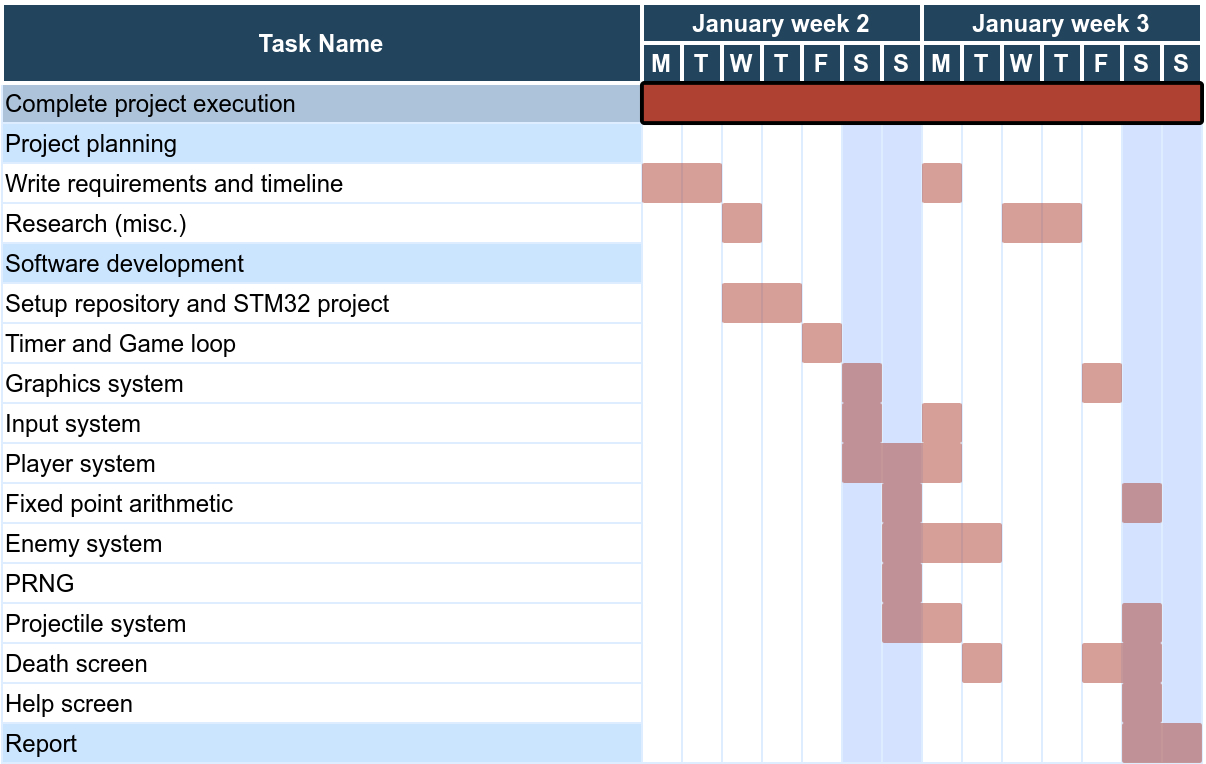

The diagram above was exported from draw.io. Its source (the exported page's mxGraphModel, read from the mxfile embedded in the PNG):
<mxGraphModel dx="1594" dy="866" grid="1" gridSize="10" guides="1" tooltips="1" connect="0" arrows="1" fold="1" page="1" pageScale="1.5" pageWidth="1169" pageHeight="827" background="none" math="0" shadow="0">
  <root>
    <mxCell id="0" />
    <mxCell id="1" parent="0" />
    <mxCell id="64" value="Complete project execution" style="align=left;strokeColor=#DEEDFF;fillColor=#ADC3D9" parent="1" vertex="1">
      <mxGeometry x="366.5" y="380" width="320" height="20" as="geometry" />
    </mxCell>
    <mxCell id="68" value="" style="strokeColor=#DEEDFF" parent="1" vertex="1">
      <mxGeometry x="686.500000000002" y="380.0000000000002" width="20" height="340" as="geometry" />
    </mxCell>
    <mxCell id="70" value="Project planning" style="align=left;strokeColor=#DEEDFF;fillColor=#CCE5FF" parent="1" vertex="1">
      <mxGeometry x="366.5000000000002" y="399.9999999999999" width="319.9999999999998" height="20" as="geometry" />
    </mxCell>
    <mxCell id="75" value="Write requirements and timeline" style="align=left;strokeColor=#DEEDFF" parent="1" vertex="1">
      <mxGeometry x="366.5000000000003" y="419.9999999999998" width="319.9999999999997" height="20.000000000000014" as="geometry" />
    </mxCell>
    <mxCell id="85" value="Setup repository and STM32 project" style="align=left;strokeColor=#DEEDFF" parent="1" vertex="1">
      <mxGeometry x="366.4999999999999" y="480.00000000000017" width="320.0000000000001" height="20" as="geometry" />
    </mxCell>
    <mxCell id="90" value="Timer and Game loop" style="align=left;strokeColor=#DEEDFF" parent="1" vertex="1">
      <mxGeometry x="366.4999999999999" y="500.00000000000045" width="320.0000000000001" height="20" as="geometry" />
    </mxCell>
    <mxCell id="95" value="Graphics system" style="align=left;strokeColor=#DEEDFF" parent="1" vertex="1">
      <mxGeometry x="366.5000000000006" y="520.0000000000007" width="319.9999999999994" height="20" as="geometry" />
    </mxCell>
    <mxCell id="100" value="Input system" style="align=left;strokeColor=#DEEDFF" parent="1" vertex="1">
      <mxGeometry x="366.5000000000006" y="540.0000000000006" width="319.9999999999994" height="20" as="geometry" />
    </mxCell>
    <mxCell id="105" value="Software development" style="align=left;strokeColor=#DEEDFF;fillColor=#CCE5FF" parent="1" vertex="1">
      <mxGeometry x="366.50000000000034" y="460.000000000001" width="319.99999999999966" height="20.00000000000003" as="geometry" />
    </mxCell>
    <mxCell id="110" value="Research (misc.)" style="align=left;strokeColor=#DEEDFF" parent="1" vertex="1">
      <mxGeometry x="366.5000000000003" y="440.000000000001" width="319.9999999999997" height="20" as="geometry" />
    </mxCell>
    <mxCell id="115" value="Player system" style="align=left;strokeColor=#DEEDFF" parent="1" vertex="1">
      <mxGeometry x="366.5000000000003" y="560.0000000000013" width="319.9999999999997" height="20" as="geometry" />
    </mxCell>
    <mxCell id="120" value="Fixed point arithmetic" style="align=left;strokeColor=#DEEDFF" parent="1" vertex="1">
      <mxGeometry x="366.5" y="580.0000000000016" width="320" height="20" as="geometry" />
    </mxCell>
    <mxCell id="125" value="Enemy system" style="align=left;strokeColor=#DEEDFF" parent="1" vertex="1">
      <mxGeometry x="366.5" y="600.0000000000014" width="320" height="20" as="geometry" />
    </mxCell>
    <mxCell id="130" value="PRNG" style="align=left;strokeColor=#DEEDFF" parent="1" vertex="1">
      <mxGeometry x="366.4999999999997" y="620.0000000000018" width="320.0000000000003" height="20" as="geometry" />
    </mxCell>
    <mxCell id="135" value="Projectile system" style="align=left;strokeColor=#DEEDFF;fillColor=#FFFFFF" parent="1" vertex="1">
      <mxGeometry x="366.49999999999966" y="640.0000000000018" width="320.00000000000034" height="20" as="geometry" />
    </mxCell>
    <mxCell id="140" value="Report" style="align=left;strokeColor=#DEEDFF;fillColor=#CCE5FF" parent="1" vertex="1">
      <mxGeometry x="366.4999999999996" y="700.000000000002" width="320.0000000000004" height="20" as="geometry" />
    </mxCell>
    <mxCell id="145" value="Help screen" style="align=left;strokeColor=#DEEDFF" parent="1" vertex="1">
      <mxGeometry x="366.500000000001" y="680.0000000000023" width="319.999999999999" height="20" as="geometry" />
    </mxCell>
    <mxCell id="194" value="" style="strokeColor=#DEEDFF" parent="1" vertex="1">
      <mxGeometry x="706.500000000002" y="380.00000000000387" width="20" height="340" as="geometry" />
    </mxCell>
    <mxCell id="195" value="" style="strokeColor=#DEEDFF" parent="1" vertex="1">
      <mxGeometry x="726.500000000002" y="380.00000000000387" width="20" height="340" as="geometry" />
    </mxCell>
    <mxCell id="196" value="" style="strokeColor=#DEEDFF" parent="1" vertex="1">
      <mxGeometry x="746.500000000002" y="380.00000000000387" width="20" height="340" as="geometry" />
    </mxCell>
    <mxCell id="197" value="" style="strokeColor=#DEEDFF" parent="1" vertex="1">
      <mxGeometry x="766.500000000002" y="380.00000000000387" width="20" height="340" as="geometry" />
    </mxCell>
    <mxCell id="198" value="" style="strokeColor=#DEEDFF;fillColor=#D4E1FF" parent="1" vertex="1">
      <mxGeometry x="786.500000000002" y="380.0000000000075" width="20" height="340" as="geometry" />
    </mxCell>
    <mxCell id="199" value="" style="strokeColor=#DEEDFF;fillColor=#D4E1FF" parent="1" vertex="1">
      <mxGeometry x="806.500000000002" y="380.0000000000075" width="20" height="340" as="geometry" />
    </mxCell>
    <mxCell id="200" value="" style="strokeColor=#DEEDFF" parent="1" vertex="1">
      <mxGeometry x="826.500000000002" y="380.0000000000075" width="20" height="340" as="geometry" />
    </mxCell>
    <mxCell id="201" value="" style="strokeColor=#DEEDFF" parent="1" vertex="1">
      <mxGeometry x="846.5000000000016" y="380.0000000000075" width="20" height="340" as="geometry" />
    </mxCell>
    <mxCell id="202" value="" style="strokeColor=#DEEDFF" parent="1" vertex="1">
      <mxGeometry x="866.5000000000016" y="380.00000000001114" width="20" height="340" as="geometry" />
    </mxCell>
    <mxCell id="203" value="" style="strokeColor=#DEEDFF" parent="1" vertex="1">
      <mxGeometry x="886.5000000000016" y="380.00000000001114" width="20" height="340" as="geometry" />
    </mxCell>
    <mxCell id="204" value="" style="strokeColor=#DEEDFF" parent="1" vertex="1">
      <mxGeometry x="906.5000000000016" y="380.00000000001114" width="20" height="340" as="geometry" />
    </mxCell>
    <mxCell id="205" value="" style="strokeColor=#DEEDFF;fillColor=#D4E1FF" parent="1" vertex="1">
      <mxGeometry x="926.5000000000018" y="380.00000000001114" width="20" height="340" as="geometry" />
    </mxCell>
    <mxCell id="206" value="" style="strokeColor=#DEEDFF;fillColor=#D4E1FF" parent="1" vertex="1">
      <mxGeometry x="946.5000000000018" y="380.0000000000148" width="20" height="340" as="geometry" />
    </mxCell>
    <mxCell id="2" value="Task Name" style="fillColor=#23445D;strokeColor=#FFFFFF;strokeWidth=2;fontColor=#FFFFFF;fontStyle=1" parent="1" vertex="1">
      <mxGeometry x="366.5" y="340" width="320" height="40" as="geometry" />
    </mxCell>
    <mxCell id="4" value="January week 2" style="fillColor=#23445D;strokeColor=#FFFFFF;strokeWidth=2;fontColor=#FFFFFF;fontStyle=1" parent="1" vertex="1">
      <mxGeometry x="686.5000000000018" y="340.0000000000001" width="140" height="20" as="geometry" />
    </mxCell>
    <mxCell id="5" value="M" style="fillColor=#23445D;strokeColor=#FFFFFF;strokeWidth=2;fontColor=#FFFFFF;fontStyle=1" parent="1" vertex="1">
      <mxGeometry x="686.5000000000018" y="360.0000000000001" width="20" height="20" as="geometry" />
    </mxCell>
    <mxCell id="6" value="T" style="fillColor=#23445D;strokeColor=#FFFFFF;strokeWidth=2;fontColor=#FFFFFF;fontStyle=1" parent="1" vertex="1">
      <mxGeometry x="706.5000000000018" y="360.0000000000001" width="20" height="20" as="geometry" />
    </mxCell>
    <mxCell id="7" value="W" style="fillColor=#23445D;strokeColor=#FFFFFF;strokeWidth=2;fontColor=#FFFFFF;fontStyle=1" parent="1" vertex="1">
      <mxGeometry x="726.5000000000018" y="360.0000000000001" width="20" height="20" as="geometry" />
    </mxCell>
    <mxCell id="8" value="T" style="fillColor=#23445D;strokeColor=#FFFFFF;strokeWidth=2;fontColor=#FFFFFF;fontStyle=1" parent="1" vertex="1">
      <mxGeometry x="746.5000000000018" y="360.0000000000001" width="20" height="20" as="geometry" />
    </mxCell>
    <mxCell id="9" value="F" style="fillColor=#23445D;strokeColor=#FFFFFF;strokeWidth=2;fontColor=#FFFFFF;fontStyle=1" parent="1" vertex="1">
      <mxGeometry x="766.5000000000016" y="360.0000000000001" width="20" height="20" as="geometry" />
    </mxCell>
    <mxCell id="10" value="S" style="fillColor=#23445D;strokeColor=#FFFFFF;strokeWidth=2;fontColor=#FFFFFF;fontStyle=1" parent="1" vertex="1">
      <mxGeometry x="786.5000000000016" y="360.0000000000001" width="20" height="20" as="geometry" />
    </mxCell>
    <mxCell id="11" value="S" style="fillColor=#23445D;strokeColor=#FFFFFF;strokeWidth=2;fontColor=#FFFFFF;fontStyle=1" parent="1" vertex="1">
      <mxGeometry x="806.5000000000016" y="360.0000000000001" width="20" height="20" as="geometry" />
    </mxCell>
    <mxCell id="15" value="January week 3" style="fillColor=#23445D;strokeColor=#FFFFFF;strokeWidth=2;fontColor=#FFFFFF;fontStyle=1" parent="1" vertex="1">
      <mxGeometry x="826.5000000000018" y="340.0000000000001" width="140" height="20" as="geometry" />
    </mxCell>
    <mxCell id="16" value="M" style="fillColor=#23445D;strokeColor=#FFFFFF;strokeWidth=2;fontColor=#FFFFFF;fontStyle=1" parent="1" vertex="1">
      <mxGeometry x="826.5000000000018" y="360.0000000000001" width="20" height="20" as="geometry" />
    </mxCell>
    <mxCell id="17" value="T" style="fillColor=#23445D;strokeColor=#FFFFFF;strokeWidth=2;fontColor=#FFFFFF;fontStyle=1" parent="1" vertex="1">
      <mxGeometry x="846.5000000000018" y="360.0000000000001" width="20" height="20" as="geometry" />
    </mxCell>
    <mxCell id="18" value="W" style="fillColor=#23445D;strokeColor=#FFFFFF;strokeWidth=2;fontColor=#FFFFFF;fontStyle=1" parent="1" vertex="1">
      <mxGeometry x="866.5000000000018" y="360.0000000000001" width="20" height="20" as="geometry" />
    </mxCell>
    <mxCell id="19" value="T" style="fillColor=#23445D;strokeColor=#FFFFFF;strokeWidth=2;fontColor=#FFFFFF;fontStyle=1" parent="1" vertex="1">
      <mxGeometry x="886.5000000000018" y="360.0000000000001" width="20" height="20" as="geometry" />
    </mxCell>
    <mxCell id="20" value="F" style="fillColor=#23445D;strokeColor=#FFFFFF;strokeWidth=2;fontColor=#FFFFFF;fontStyle=1" parent="1" vertex="1">
      <mxGeometry x="906.5000000000016" y="360.0000000000001" width="20" height="20" as="geometry" />
    </mxCell>
    <mxCell id="21" value="S" style="fillColor=#23445D;strokeColor=#FFFFFF;strokeWidth=2;fontColor=#FFFFFF;fontStyle=1" parent="1" vertex="1">
      <mxGeometry x="926.5000000000016" y="360.0000000000001" width="20" height="20" as="geometry" />
    </mxCell>
    <mxCell id="22" value="S" style="fillColor=#23445D;strokeColor=#FFFFFF;strokeWidth=2;fontColor=#FFFFFF;fontStyle=1" parent="1" vertex="1">
      <mxGeometry x="946.5000000000016" y="360.0000000000001" width="20" height="20" as="geometry" />
    </mxCell>
    <mxCell id="245" value="" style="shape=mxgraph.flowchart.process;fillColor=#AE4132;strokeColor=none;strokeWidth=2;opacity=50" parent="1" vertex="1">
      <mxGeometry x="686.5000000000018" y="420.00000000000057" width="40.00000000000023" height="19.99999999999983" as="geometry" />
    </mxCell>
    <mxCell id="254" value="" style="shape=mxgraph.flowchart.process;fillColor=#AE4132;strokeColor=#000000;strokeWidth=2;opacity=100" parent="1" vertex="1">
      <mxGeometry x="686.5" y="380" width="280" height="20" as="geometry" />
    </mxCell>
    <mxCell id="262" value="" style="shape=mxgraph.flowchart.process;fillColor=#AE4132;strokeColor=none;strokeWidth=2;opacity=50" parent="1" vertex="1">
      <mxGeometry x="926.5" y="700" width="40" height="20" as="geometry" />
    </mxCell>
    <mxCell id="0fFivD4prX9QoBkmMKxh-278" value="" style="shape=mxgraph.flowchart.process;fillColor=#AE4132;strokeColor=none;strokeWidth=2;opacity=50" vertex="1" parent="1">
      <mxGeometry x="726.5000000000018" y="480.00000000000057" width="40.00000000000023" height="19.99999999999983" as="geometry" />
    </mxCell>
    <mxCell id="0fFivD4prX9QoBkmMKxh-280" value="" style="shape=mxgraph.flowchart.process;fillColor=#AE4132;strokeColor=none;strokeWidth=2;opacity=50" vertex="1" parent="1">
      <mxGeometry x="766.5000000000018" y="500.00000000000057" width="20.00000000000023" height="19.99999999999983" as="geometry" />
    </mxCell>
    <mxCell id="0fFivD4prX9QoBkmMKxh-281" value="" style="shape=mxgraph.flowchart.process;fillColor=#AE4132;strokeColor=none;strokeWidth=2;opacity=50" vertex="1" parent="1">
      <mxGeometry x="726.5000000000018" y="440.00000000000057" width="20.00000000000023" height="19.99999999999983" as="geometry" />
    </mxCell>
    <mxCell id="0fFivD4prX9QoBkmMKxh-282" value="" style="shape=mxgraph.flowchart.process;fillColor=#AE4132;strokeColor=none;strokeWidth=2;opacity=50" vertex="1" parent="1">
      <mxGeometry x="786.5000000000018" y="520.0000000000006" width="20.00000000000023" height="19.99999999999983" as="geometry" />
    </mxCell>
    <mxCell id="0fFivD4prX9QoBkmMKxh-283" value="" style="shape=mxgraph.flowchart.process;fillColor=#AE4132;strokeColor=none;strokeWidth=2;opacity=50" vertex="1" parent="1">
      <mxGeometry x="786.5000000000018" y="540.0000000000006" width="20.00000000000023" height="19.99999999999983" as="geometry" />
    </mxCell>
    <mxCell id="0fFivD4prX9QoBkmMKxh-284" value="" style="shape=mxgraph.flowchart.process;fillColor=#AE4132;strokeColor=none;strokeWidth=2;opacity=50" vertex="1" parent="1">
      <mxGeometry x="786.5" y="560" width="60" height="20" as="geometry" />
    </mxCell>
    <mxCell id="0fFivD4prX9QoBkmMKxh-285" value="" style="shape=mxgraph.flowchart.process;fillColor=#AE4132;strokeColor=none;strokeWidth=2;opacity=50" vertex="1" parent="1">
      <mxGeometry x="806.5000000000018" y="580.0000000000006" width="20.00000000000023" height="19.99999999999983" as="geometry" />
    </mxCell>
    <mxCell id="0fFivD4prX9QoBkmMKxh-286" value="" style="shape=mxgraph.flowchart.process;fillColor=#AE4132;strokeColor=none;strokeWidth=2;opacity=50" vertex="1" parent="1">
      <mxGeometry x="806.5" y="600" width="60" height="20" as="geometry" />
    </mxCell>
    <mxCell id="0fFivD4prX9QoBkmMKxh-287" value="" style="shape=mxgraph.flowchart.process;fillColor=#AE4132;strokeColor=none;strokeWidth=2;opacity=50" vertex="1" parent="1">
      <mxGeometry x="806.5000000000018" y="620.0000000000006" width="20.00000000000023" height="19.99999999999983" as="geometry" />
    </mxCell>
    <mxCell id="0fFivD4prX9QoBkmMKxh-288" value="" style="shape=mxgraph.flowchart.process;fillColor=#AE4132;strokeColor=none;strokeWidth=2;opacity=50" vertex="1" parent="1">
      <mxGeometry x="806.5000000000018" y="640.0000000000006" width="40.00000000000023" height="19.99999999999983" as="geometry" />
    </mxCell>
    <mxCell id="0fFivD4prX9QoBkmMKxh-289" value="" style="shape=mxgraph.flowchart.process;fillColor=#AE4132;strokeColor=none;strokeWidth=2;opacity=50" vertex="1" parent="1">
      <mxGeometry x="826.5000000000018" y="540.0000000000006" width="20.00000000000023" height="19.99999999999983" as="geometry" />
    </mxCell>
    <mxCell id="0fFivD4prX9QoBkmMKxh-290" value="" style="shape=mxgraph.flowchart.process;fillColor=#AE4132;strokeColor=none;strokeWidth=2;opacity=50" vertex="1" parent="1">
      <mxGeometry x="826.5000000000018" y="420.00000000000057" width="20.00000000000023" height="19.99999999999983" as="geometry" />
    </mxCell>
    <mxCell id="0fFivD4prX9QoBkmMKxh-291" value="Death screen" style="align=left;strokeColor=#DEEDFF;fillColor=#FFFFFF" vertex="1" parent="1">
      <mxGeometry x="366.49999999999966" y="660.0000000000018" width="320.00000000000034" height="20" as="geometry" />
    </mxCell>
    <mxCell id="0fFivD4prX9QoBkmMKxh-292" value="" style="shape=mxgraph.flowchart.process;fillColor=#AE4132;strokeColor=none;strokeWidth=2;opacity=50" vertex="1" parent="1">
      <mxGeometry x="846.5000000000018" y="660.0000000000006" width="20.00000000000023" height="19.99999999999983" as="geometry" />
    </mxCell>
    <mxCell id="0fFivD4prX9QoBkmMKxh-293" value="" style="shape=mxgraph.flowchart.process;fillColor=#AE4132;strokeColor=none;strokeWidth=2;opacity=50" vertex="1" parent="1">
      <mxGeometry x="906.5" y="660" width="40" height="20" as="geometry" />
    </mxCell>
    <mxCell id="0fFivD4prX9QoBkmMKxh-294" value="" style="shape=mxgraph.flowchart.process;fillColor=#AE4132;strokeColor=none;strokeWidth=2;opacity=50" vertex="1" parent="1">
      <mxGeometry x="906.5000000000018" y="520.0000000000006" width="20.00000000000023" height="19.99999999999983" as="geometry" />
    </mxCell>
    <mxCell id="0fFivD4prX9QoBkmMKxh-295" value="" style="shape=mxgraph.flowchart.process;fillColor=#AE4132;strokeColor=none;strokeWidth=2;opacity=50" vertex="1" parent="1">
      <mxGeometry x="926.5000000000018" y="680.0000000000006" width="20.00000000000023" height="19.99999999999983" as="geometry" />
    </mxCell>
    <mxCell id="0fFivD4prX9QoBkmMKxh-296" value="" style="shape=mxgraph.flowchart.process;fillColor=#AE4132;strokeColor=none;strokeWidth=2;opacity=50" vertex="1" parent="1">
      <mxGeometry x="926.5000000000018" y="580.0000000000006" width="20.00000000000023" height="19.99999999999983" as="geometry" />
    </mxCell>
    <mxCell id="0fFivD4prX9QoBkmMKxh-297" value="" style="shape=mxgraph.flowchart.process;fillColor=#AE4132;strokeColor=none;strokeWidth=2;opacity=50" vertex="1" parent="1">
      <mxGeometry x="926.5000000000018" y="640.0000000000006" width="20.00000000000023" height="19.99999999999983" as="geometry" />
    </mxCell>
    <mxCell id="0fFivD4prX9QoBkmMKxh-298" value="" style="shape=mxgraph.flowchart.process;fillColor=#AE4132;strokeColor=none;strokeWidth=2;opacity=50" vertex="1" parent="1">
      <mxGeometry x="866.5" y="440" width="40" height="20" as="geometry" />
    </mxCell>
  </root>
</mxGraphModel>